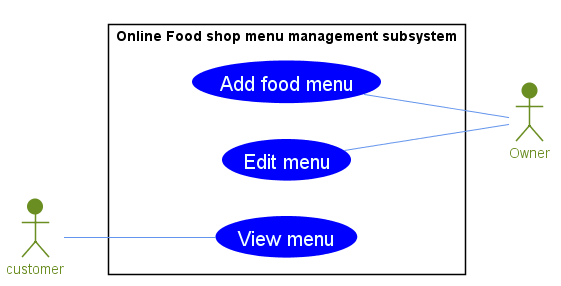

The diagram above was rendered by PlantUML. Its source (embedded in the PNG):
@startuml foodshop 1.2
left to right direction
skinparam packageStyle rectangle
skinparam Shadowing false
skinparam actor {
    BorderColor OliveDrab
    FontName Courier
    FontColor OliveDrab
    BackgroundColor OliveDrab
}
skinparam usecase {
    BackgroundColor Blue
    BorderColor Blue
    FontColor Azure
    FontSize 20

    ArrowColor CornflowerBlue
}

actor customer
actor Owner
rectangle "Online Food shop menu management subsystem"{
    (Add food menu) -- Owner
    (Edit menu) -- Owner
    customer -- (View menu)
}
@enduml